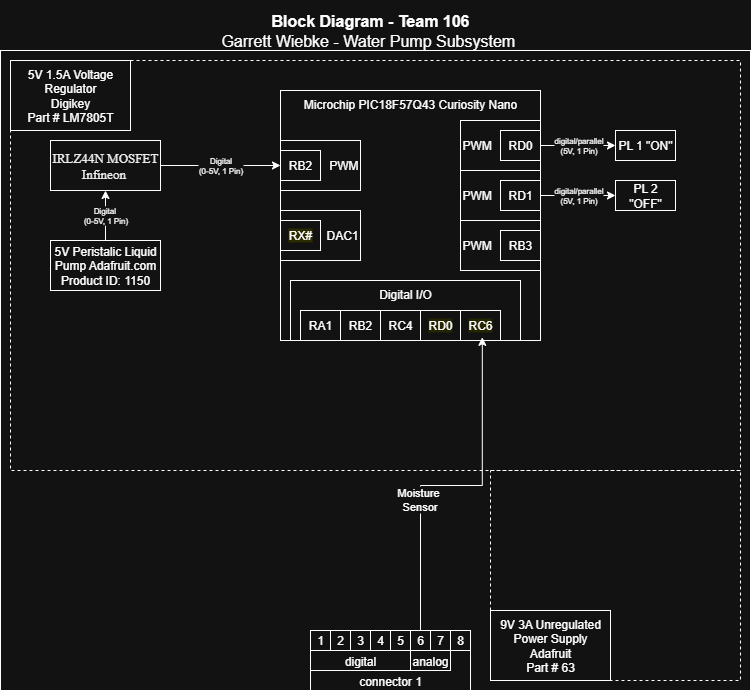

The diagram above was exported from draw.io. Its source (the exported page's mxGraphModel, read from the mxfile embedded in the PNG):
<mxGraphModel dx="1426" dy="823" grid="1" gridSize="10" guides="1" tooltips="1" connect="1" arrows="1" fold="1" page="1" pageScale="1" pageWidth="850" pageHeight="1100" math="0" shadow="0">
  <root>
    <mxCell id="0" />
    <mxCell id="1" parent="0" />
    <mxCell id="KycvJ3alQAjAYEsO1auO-2" value="" style="group;fontSize=12;" parent="1" vertex="1" connectable="0">
      <mxGeometry x="20" y="20" width="750" height="690" as="geometry" />
    </mxCell>
    <mxCell id="KycvJ3alQAjAYEsO1auO-3" value="" style="rounded=0;whiteSpace=wrap;html=1;fillColor=none;verticalAlign=top;" parent="KycvJ3alQAjAYEsO1auO-2" vertex="1">
      <mxGeometry y="50" width="750" height="640" as="geometry" />
    </mxCell>
    <mxCell id="KycvJ3alQAjAYEsO1auO-4" value="" style="rounded=0;whiteSpace=wrap;html=1;fillColor=none;dashed=1;" parent="KycvJ3alQAjAYEsO1auO-2" vertex="1">
      <mxGeometry x="10" y="60" width="730" height="410" as="geometry" />
    </mxCell>
    <mxCell id="KycvJ3alQAjAYEsO1auO-5" value="" style="rounded=0;whiteSpace=wrap;html=1;fillColor=none;dashed=1;" parent="KycvJ3alQAjAYEsO1auO-2" vertex="1">
      <mxGeometry x="490" y="470" width="250" height="210" as="geometry" />
    </mxCell>
    <mxCell id="KycvJ3alQAjAYEsO1auO-6" value="&lt;div style=&quot;font-size: 16px&quot;&gt;&lt;b style=&quot;font-size: 16px&quot;&gt;Block Diagram - Team 106&lt;/b&gt;&lt;/div&gt;&lt;div style=&quot;font-size: 16px&quot;&gt;Garrett Wiebke - Water Pump Subsystem&amp;nbsp;&lt;/div&gt;" style="text;html=1;strokeColor=none;fillColor=none;align=center;verticalAlign=middle;whiteSpace=wrap;rounded=0;fontSize=16;" parent="KycvJ3alQAjAYEsO1auO-2" vertex="1">
      <mxGeometry x="40" width="660" height="60" as="geometry" />
    </mxCell>
    <mxCell id="KycvJ3alQAjAYEsO1auO-13" value="&lt;p style=&quot;margin-top: 0pt; margin-bottom: 0pt; margin-left: 0in; direction: ltr; unicode-bidi: embed; word-break: normal;&quot;&gt;&lt;span style=&quot;font-family: Aptos; color: black;&quot;&gt;&lt;font style=&quot;font-size: 13px;&quot;&gt;IRLZ44N MOSFET&lt;/font&gt;&lt;/span&gt;&lt;/p&gt;&lt;p style=&quot;margin-top: 0pt; margin-bottom: 0pt; margin-left: 0in; direction: ltr; unicode-bidi: embed; word-break: normal;&quot;&gt;&lt;span style=&quot;color: light-dark(black, rgb(237, 237, 237)); font-family: Aptos; background-color: transparent;&quot;&gt;&lt;font style=&quot;font-size: 13px;&quot;&gt;Infineon&amp;nbsp;&lt;/font&gt;&lt;/span&gt;&lt;/p&gt;" style="rounded=0;whiteSpace=wrap;html=1;" parent="KycvJ3alQAjAYEsO1auO-2" vertex="1">
      <mxGeometry x="50" y="140" width="110" height="50" as="geometry" />
    </mxCell>
    <mxCell id="KycvJ3alQAjAYEsO1auO-14" value="" style="group" parent="KycvJ3alQAjAYEsO1auO-2" vertex="1" connectable="0">
      <mxGeometry x="310" y="630" width="160" height="60" as="geometry" />
    </mxCell>
    <mxCell id="KycvJ3alQAjAYEsO1auO-15" value="connector 1" style="rounded=0;whiteSpace=wrap;html=1;verticalAlign=bottom;" parent="KycvJ3alQAjAYEsO1auO-14" vertex="1">
      <mxGeometry width="160" height="60" as="geometry" />
    </mxCell>
    <mxCell id="KycvJ3alQAjAYEsO1auO-16" value="digital" style="rounded=0;whiteSpace=wrap;html=1;verticalAlign=bottom;" parent="KycvJ3alQAjAYEsO1auO-14" vertex="1">
      <mxGeometry y="20" width="100" height="20" as="geometry" />
    </mxCell>
    <mxCell id="KycvJ3alQAjAYEsO1auO-17" value="analog" style="rounded=0;whiteSpace=wrap;html=1;verticalAlign=bottom;" parent="KycvJ3alQAjAYEsO1auO-14" vertex="1">
      <mxGeometry x="100" y="20" width="40" height="20" as="geometry" />
    </mxCell>
    <mxCell id="KycvJ3alQAjAYEsO1auO-18" value="1" style="rounded=0;whiteSpace=wrap;html=1;" parent="KycvJ3alQAjAYEsO1auO-14" vertex="1">
      <mxGeometry width="20" height="20" as="geometry" />
    </mxCell>
    <mxCell id="KycvJ3alQAjAYEsO1auO-19" value="2" style="rounded=0;whiteSpace=wrap;html=1;" parent="KycvJ3alQAjAYEsO1auO-14" vertex="1">
      <mxGeometry x="20" width="20" height="20" as="geometry" />
    </mxCell>
    <mxCell id="KycvJ3alQAjAYEsO1auO-20" value="3" style="rounded=0;whiteSpace=wrap;html=1;" parent="KycvJ3alQAjAYEsO1auO-14" vertex="1">
      <mxGeometry x="40" width="20" height="20" as="geometry" />
    </mxCell>
    <mxCell id="KycvJ3alQAjAYEsO1auO-21" value="4" style="rounded=0;whiteSpace=wrap;html=1;" parent="KycvJ3alQAjAYEsO1auO-14" vertex="1">
      <mxGeometry x="60" width="20" height="20" as="geometry" />
    </mxCell>
    <mxCell id="KycvJ3alQAjAYEsO1auO-22" value="5" style="rounded=0;whiteSpace=wrap;html=1;" parent="KycvJ3alQAjAYEsO1auO-14" vertex="1">
      <mxGeometry x="80" width="20" height="20" as="geometry" />
    </mxCell>
    <mxCell id="KycvJ3alQAjAYEsO1auO-23" value="6" style="rounded=0;whiteSpace=wrap;html=1;" parent="KycvJ3alQAjAYEsO1auO-14" vertex="1">
      <mxGeometry x="100" width="20" height="20" as="geometry" />
    </mxCell>
    <mxCell id="KycvJ3alQAjAYEsO1auO-24" value="7" style="rounded=0;whiteSpace=wrap;html=1;" parent="KycvJ3alQAjAYEsO1auO-14" vertex="1">
      <mxGeometry x="120" width="20" height="20" as="geometry" />
    </mxCell>
    <mxCell id="KycvJ3alQAjAYEsO1auO-25" value="8" style="rounded=0;whiteSpace=wrap;html=1;" parent="KycvJ3alQAjAYEsO1auO-14" vertex="1">
      <mxGeometry x="140" width="20" height="20" as="geometry" />
    </mxCell>
    <mxCell id="KycvJ3alQAjAYEsO1auO-26" value="" style="group" parent="KycvJ3alQAjAYEsO1auO-2" vertex="1" connectable="0">
      <mxGeometry x="280" y="90" width="260" height="250" as="geometry" />
    </mxCell>
    <mxCell id="KycvJ3alQAjAYEsO1auO-27" value="PWM" style="rounded=0;whiteSpace=wrap;html=1;align=left;fillColor=none;" parent="KycvJ3alQAjAYEsO1auO-26" vertex="1">
      <mxGeometry x="180" y="30" width="80" height="50" as="geometry" />
    </mxCell>
    <mxCell id="KycvJ3alQAjAYEsO1auO-28" value="PWM" style="rounded=0;whiteSpace=wrap;html=1;align=left;fillColor=none;" parent="KycvJ3alQAjAYEsO1auO-26" vertex="1">
      <mxGeometry x="180" y="80" width="80" height="50" as="geometry" />
    </mxCell>
    <mxCell id="KycvJ3alQAjAYEsO1auO-29" value="PWM" style="rounded=0;whiteSpace=wrap;html=1;align=left;fillColor=none;" parent="KycvJ3alQAjAYEsO1auO-26" vertex="1">
      <mxGeometry x="180" y="130" width="80" height="50" as="geometry" />
    </mxCell>
    <mxCell id="KycvJ3alQAjAYEsO1auO-30" value="Microchip PIC18F57Q43 Curiosity Nano" style="rounded=0;whiteSpace=wrap;html=1;verticalAlign=top;fillColor=none;movable=1;resizable=1;rotatable=1;deletable=1;editable=1;locked=0;connectable=1;" parent="KycvJ3alQAjAYEsO1auO-26" vertex="1">
      <mxGeometry width="260" height="250" as="geometry" />
    </mxCell>
    <mxCell id="KycvJ3alQAjAYEsO1auO-31" value="PWM" style="rounded=0;whiteSpace=wrap;html=1;align=right;" parent="KycvJ3alQAjAYEsO1auO-26" vertex="1">
      <mxGeometry y="50" width="80" height="50" as="geometry" />
    </mxCell>
    <mxCell id="KycvJ3alQAjAYEsO1auO-32" value="RB2" style="rounded=0;whiteSpace=wrap;html=1;" parent="KycvJ3alQAjAYEsO1auO-26" vertex="1">
      <mxGeometry y="60" width="40" height="30" as="geometry" />
    </mxCell>
    <mxCell id="KycvJ3alQAjAYEsO1auO-33" value="RD0" style="rounded=0;whiteSpace=wrap;html=1;" parent="KycvJ3alQAjAYEsO1auO-26" vertex="1">
      <mxGeometry x="220" y="40" width="40" height="30" as="geometry" />
    </mxCell>
    <mxCell id="KycvJ3alQAjAYEsO1auO-34" value="" style="group" parent="KycvJ3alQAjAYEsO1auO-26" vertex="1" connectable="0">
      <mxGeometry x="10" y="190" width="230" height="60" as="geometry" />
    </mxCell>
    <mxCell id="KycvJ3alQAjAYEsO1auO-35" value="Digital I/O" style="rounded=0;whiteSpace=wrap;html=1;fillColor=none;verticalAlign=top;" parent="KycvJ3alQAjAYEsO1auO-34" vertex="1">
      <mxGeometry width="230" height="60" as="geometry" />
    </mxCell>
    <mxCell id="KycvJ3alQAjAYEsO1auO-36" value="RA1" style="rounded=0;whiteSpace=wrap;html=1;" parent="KycvJ3alQAjAYEsO1auO-34" vertex="1">
      <mxGeometry x="10" y="30" width="40" height="30" as="geometry" />
    </mxCell>
    <mxCell id="KycvJ3alQAjAYEsO1auO-37" value="&lt;div&gt;RB2&lt;/div&gt;" style="rounded=0;whiteSpace=wrap;html=1;" parent="KycvJ3alQAjAYEsO1auO-34" vertex="1">
      <mxGeometry x="50" y="30" width="40" height="30" as="geometry" />
    </mxCell>
    <mxCell id="KycvJ3alQAjAYEsO1auO-38" value="RC4" style="rounded=0;whiteSpace=wrap;html=1;" parent="KycvJ3alQAjAYEsO1auO-34" vertex="1">
      <mxGeometry x="90" y="30" width="40" height="30" as="geometry" />
    </mxCell>
    <mxCell id="KycvJ3alQAjAYEsO1auO-39" value="&lt;span style=&quot;background-color: rgb(255, 255, 102);&quot;&gt;RD0&lt;/span&gt;" style="rounded=0;whiteSpace=wrap;html=1;labelBackgroundColor=none;" parent="KycvJ3alQAjAYEsO1auO-34" vertex="1">
      <mxGeometry x="130" y="30" width="40" height="30" as="geometry" />
    </mxCell>
    <mxCell id="KycvJ3alQAjAYEsO1auO-40" value="&lt;span style=&quot;background-color: rgb(255, 255, 102);&quot;&gt;RC6&lt;/span&gt;" style="rounded=0;whiteSpace=wrap;html=1;labelBackgroundColor=none;" parent="KycvJ3alQAjAYEsO1auO-34" vertex="1">
      <mxGeometry x="170" y="30" width="40" height="30" as="geometry" />
    </mxCell>
    <mxCell id="KycvJ3alQAjAYEsO1auO-41" value="RD1" style="rounded=0;whiteSpace=wrap;html=1;" parent="KycvJ3alQAjAYEsO1auO-26" vertex="1">
      <mxGeometry x="220" y="90" width="40" height="30" as="geometry" />
    </mxCell>
    <mxCell id="KycvJ3alQAjAYEsO1auO-42" value="RB3" style="rounded=0;whiteSpace=wrap;html=1;" parent="KycvJ3alQAjAYEsO1auO-26" vertex="1">
      <mxGeometry x="220" y="140" width="40" height="30" as="geometry" />
    </mxCell>
    <mxCell id="KycvJ3alQAjAYEsO1auO-43" value="DAC1" style="rounded=0;whiteSpace=wrap;html=1;align=right;" parent="KycvJ3alQAjAYEsO1auO-26" vertex="1">
      <mxGeometry y="120" width="80" height="50" as="geometry" />
    </mxCell>
    <mxCell id="KycvJ3alQAjAYEsO1auO-44" value="&lt;span style=&quot;background-color: rgb(255, 255, 51);&quot;&gt;RX#&lt;/span&gt;" style="rounded=0;whiteSpace=wrap;html=1;" parent="KycvJ3alQAjAYEsO1auO-26" vertex="1">
      <mxGeometry y="130" width="40" height="30" as="geometry" />
    </mxCell>
    <mxCell id="KycvJ3alQAjAYEsO1auO-48" value="&lt;div&gt;PL 1 &quot;ON&quot;&lt;/div&gt;" style="rounded=0;whiteSpace=wrap;html=1;" parent="KycvJ3alQAjAYEsO1auO-2" vertex="1">
      <mxGeometry x="615" y="130" width="60" height="30" as="geometry" />
    </mxCell>
    <mxCell id="KycvJ3alQAjAYEsO1auO-51" value="&lt;div&gt;digital/parallel&lt;/div&gt;&lt;div&gt;(5V,&amp;nbsp;1 Pin)&lt;/div&gt;" style="edgeStyle=orthogonalEdgeStyle;rounded=0;orthogonalLoop=1;jettySize=auto;html=1;exitX=1;exitY=0.5;exitDx=0;exitDy=0;entryX=0;entryY=0.5;entryDx=0;entryDy=0;fontSize=8;" parent="KycvJ3alQAjAYEsO1auO-2" source="KycvJ3alQAjAYEsO1auO-33" target="KycvJ3alQAjAYEsO1auO-48" edge="1">
      <mxGeometry relative="1" as="geometry" />
    </mxCell>
    <mxCell id="KycvJ3alQAjAYEsO1auO-53" value="&lt;div&gt;&lt;span style=&quot;background-color: light-dark(#ffffff, var(--ge-dark-color, #121212)); color: light-dark(rgb(0, 0, 0), rgb(255, 255, 255));&quot;&gt;Digital&amp;nbsp;&lt;/span&gt;&lt;/div&gt;&lt;div&gt;&lt;span style=&quot;background-color: light-dark(#ffffff, var(--ge-dark-color, #121212)); color: light-dark(rgb(0, 0, 0), rgb(255, 255, 255));&quot;&gt;(0-5V,&amp;nbsp;1 Pin)&lt;/span&gt;&lt;/div&gt;" style="edgeStyle=orthogonalEdgeStyle;rounded=0;orthogonalLoop=1;jettySize=auto;html=1;exitX=0.5;exitY=0;exitDx=0;exitDy=0;entryX=0.5;entryY=1;entryDx=0;entryDy=0;fontSize=8;" parent="KycvJ3alQAjAYEsO1auO-2" source="KycvJ3alQAjAYEsO1auO-54" target="KycvJ3alQAjAYEsO1auO-13" edge="1">
      <mxGeometry relative="1" as="geometry" />
    </mxCell>
    <mxCell id="KycvJ3alQAjAYEsO1auO-54" value="&lt;p style=&quot;margin-top: 0pt; margin-bottom: 0pt; margin-left: 0in; direction: ltr; unicode-bidi: embed; word-break: normal;&quot;&gt;5V Peristalic Liquid Pump Adafruit.com Product ID: 1150&lt;/p&gt;" style="rounded=0;whiteSpace=wrap;html=1;" parent="KycvJ3alQAjAYEsO1auO-2" vertex="1">
      <mxGeometry x="50" y="240" width="110" height="50" as="geometry" />
    </mxCell>
    <mxCell id="KycvJ3alQAjAYEsO1auO-55" value="&lt;p style=&quot;line-height: 120%&quot;&gt;9V 3A Unregulated Power Supply&lt;br&gt;&lt;span&gt;Adafruit&lt;br&gt;Part # 63&lt;/span&gt;&lt;/p&gt;" style="rounded=0;whiteSpace=wrap;html=1;" parent="KycvJ3alQAjAYEsO1auO-2" vertex="1">
      <mxGeometry x="490" y="610" width="120" height="70" as="geometry" />
    </mxCell>
    <mxCell id="KycvJ3alQAjAYEsO1auO-56" value="&lt;p style=&quot;line-height: 120%&quot;&gt;5V 1.5A Voltage Regulator&lt;br&gt;&lt;span&gt;Digikey&lt;br&gt;Part # LM7805T&lt;/span&gt;&lt;/p&gt;" style="rounded=0;whiteSpace=wrap;html=1;" parent="KycvJ3alQAjAYEsO1auO-2" vertex="1">
      <mxGeometry x="10" y="60" width="120" height="70" as="geometry" />
    </mxCell>
    <mxCell id="KycvJ3alQAjAYEsO1auO-57" value="&lt;div&gt;Digital&lt;/div&gt;&lt;div&gt;(0-5V,&amp;nbsp;1 Pin)&lt;/div&gt;" style="edgeStyle=orthogonalEdgeStyle;rounded=0;orthogonalLoop=1;jettySize=auto;html=1;entryX=0;entryY=0.5;entryDx=0;entryDy=0;startArrow=none;startFill=0;exitX=1;exitY=0.5;exitDx=0;exitDy=0;fontSize=8;" parent="KycvJ3alQAjAYEsO1auO-2" source="KycvJ3alQAjAYEsO1auO-13" target="KycvJ3alQAjAYEsO1auO-31" edge="1">
      <mxGeometry relative="1" as="geometry">
        <mxPoint x="280" y="200" as="targetPoint" />
        <mxPoint x="260" y="165" as="sourcePoint" />
        <mxPoint as="offset" />
      </mxGeometry>
    </mxCell>
    <mxCell id="KycvJ3alQAjAYEsO1auO-58" value="&lt;div&gt;PL 2 &quot;OFF&quot;&lt;/div&gt;" style="rounded=0;whiteSpace=wrap;html=1;" parent="KycvJ3alQAjAYEsO1auO-2" vertex="1">
      <mxGeometry x="615" y="180" width="60" height="30" as="geometry" />
    </mxCell>
    <mxCell id="KycvJ3alQAjAYEsO1auO-59" value="&lt;div&gt;digital/parallel&lt;/div&gt;&lt;div&gt;(5V,&amp;nbsp;1 Pin)&lt;/div&gt;" style="edgeStyle=orthogonalEdgeStyle;rounded=0;orthogonalLoop=1;jettySize=auto;html=1;exitX=1;exitY=0.5;exitDx=0;exitDy=0;entryX=0;entryY=0.5;entryDx=0;entryDy=0;fontSize=8;" parent="KycvJ3alQAjAYEsO1auO-2" source="KycvJ3alQAjAYEsO1auO-41" target="KycvJ3alQAjAYEsO1auO-58" edge="1">
      <mxGeometry relative="1" as="geometry">
        <mxPoint x="560" y="190" as="sourcePoint" />
        <mxPoint x="635" y="190" as="targetPoint" />
      </mxGeometry>
    </mxCell>
    <mxCell id="OFCubbb2FvckoMEGtUur-2" style="edgeStyle=orthogonalEdgeStyle;rounded=0;orthogonalLoop=1;jettySize=auto;html=1;entryX=0.834;entryY=0.947;entryDx=0;entryDy=0;entryPerimeter=0;" edge="1" parent="KycvJ3alQAjAYEsO1auO-2" source="KycvJ3alQAjAYEsO1auO-23" target="KycvJ3alQAjAYEsO1auO-35">
      <mxGeometry relative="1" as="geometry" />
    </mxCell>
    <mxCell id="OFCubbb2FvckoMEGtUur-3" value="Moisture&amp;nbsp;&lt;div&gt;Sensor&lt;/div&gt;" style="edgeLabel;html=1;align=center;verticalAlign=middle;resizable=0;points=[];" vertex="1" connectable="0" parent="OFCubbb2FvckoMEGtUur-2">
      <mxGeometry x="-0.2536" y="2" relative="1" as="geometry">
        <mxPoint as="offset" />
      </mxGeometry>
    </mxCell>
  </root>
</mxGraphModel>